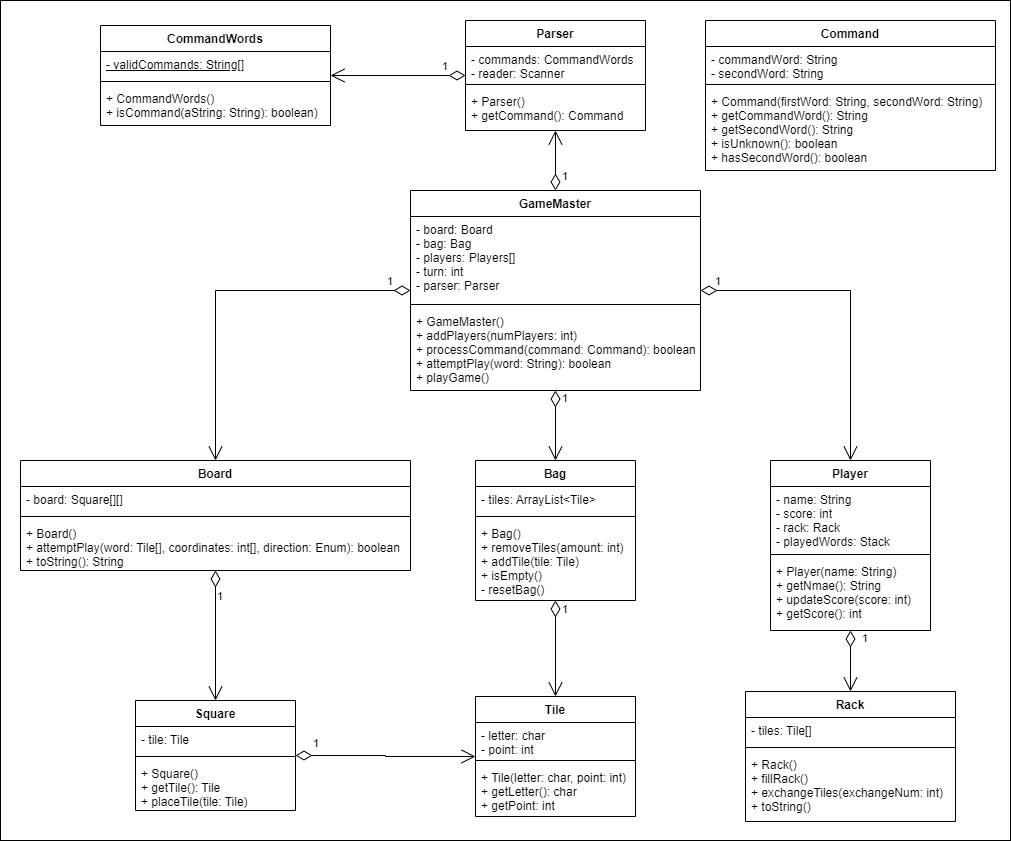

The diagram above was exported from draw.io. Its source (the exported page's mxGraphModel, read from the mxfile embedded in the PNG):
<mxGraphModel dx="1718" dy="593" grid="1" gridSize="10" guides="1" tooltips="1" connect="1" arrows="1" fold="1" page="1" pageScale="1" pageWidth="850" pageHeight="1100" math="0" shadow="0">
  <root>
    <mxCell id="0" />
    <mxCell id="1" parent="0" />
    <mxCell id="_NDRWsEpgLlSJMD4c0Te-43" value="" style="html=1;" parent="1" vertex="1">
      <mxGeometry x="-80" y="130" width="1010" height="840" as="geometry" />
    </mxCell>
    <mxCell id="_NDRWsEpgLlSJMD4c0Te-1" value="GameMaster" style="swimlane;fontStyle=1;align=center;verticalAlign=top;childLayout=stackLayout;horizontal=1;startSize=26;horizontalStack=0;resizeParent=1;resizeParentMax=0;resizeLast=0;collapsible=1;marginBottom=0;" parent="1" vertex="1">
      <mxGeometry x="330" y="320" width="290" height="200" as="geometry" />
    </mxCell>
    <mxCell id="_NDRWsEpgLlSJMD4c0Te-2" value="- board: Board&#10;- bag: Bag&#10;- players: Players[]&#10;- turn: int&#10;- parser: Parser" style="text;strokeColor=none;fillColor=none;align=left;verticalAlign=top;spacingLeft=4;spacingRight=4;overflow=hidden;rotatable=0;points=[[0,0.5],[1,0.5]];portConstraint=eastwest;" parent="_NDRWsEpgLlSJMD4c0Te-1" vertex="1">
      <mxGeometry y="26" width="290" height="84" as="geometry" />
    </mxCell>
    <mxCell id="_NDRWsEpgLlSJMD4c0Te-3" value="" style="line;strokeWidth=1;fillColor=none;align=left;verticalAlign=middle;spacingTop=-1;spacingLeft=3;spacingRight=3;rotatable=0;labelPosition=right;points=[];portConstraint=eastwest;strokeColor=inherit;" parent="_NDRWsEpgLlSJMD4c0Te-1" vertex="1">
      <mxGeometry y="110" width="290" height="8" as="geometry" />
    </mxCell>
    <mxCell id="_NDRWsEpgLlSJMD4c0Te-4" value="+ GameMaster()&#10;+ addPlayers(numPlayers: int)&#10;+ processCommand(command: Command): boolean&#10;+ attemptPlay(word: String): boolean&#10;+ playGame()" style="text;strokeColor=none;fillColor=none;align=left;verticalAlign=top;spacingLeft=4;spacingRight=4;overflow=hidden;rotatable=0;points=[[0,0.5],[1,0.5]];portConstraint=eastwest;" parent="_NDRWsEpgLlSJMD4c0Te-1" vertex="1">
      <mxGeometry y="118" width="290" height="82" as="geometry" />
    </mxCell>
    <mxCell id="_NDRWsEpgLlSJMD4c0Te-9" value="Board" style="swimlane;fontStyle=1;align=center;verticalAlign=top;childLayout=stackLayout;horizontal=1;startSize=26;horizontalStack=0;resizeParent=1;resizeParentMax=0;resizeLast=0;collapsible=1;marginBottom=0;" parent="1" vertex="1">
      <mxGeometry x="-60" y="590" width="390" height="110" as="geometry" />
    </mxCell>
    <mxCell id="_NDRWsEpgLlSJMD4c0Te-10" value="- board: Square[][]" style="text;strokeColor=none;fillColor=none;align=left;verticalAlign=top;spacingLeft=4;spacingRight=4;overflow=hidden;rotatable=0;points=[[0,0.5],[1,0.5]];portConstraint=eastwest;" parent="_NDRWsEpgLlSJMD4c0Te-9" vertex="1">
      <mxGeometry y="26" width="390" height="26" as="geometry" />
    </mxCell>
    <mxCell id="_NDRWsEpgLlSJMD4c0Te-11" value="" style="line;strokeWidth=1;fillColor=none;align=left;verticalAlign=middle;spacingTop=-1;spacingLeft=3;spacingRight=3;rotatable=0;labelPosition=right;points=[];portConstraint=eastwest;strokeColor=inherit;" parent="_NDRWsEpgLlSJMD4c0Te-9" vertex="1">
      <mxGeometry y="52" width="390" height="8" as="geometry" />
    </mxCell>
    <mxCell id="_NDRWsEpgLlSJMD4c0Te-12" value="+ Board()&#10;+ attemptPlay(word: Tile[], coordinates: int[], direction: Enum): boolean&#10;+ toString(): String" style="text;strokeColor=none;fillColor=none;align=left;verticalAlign=top;spacingLeft=4;spacingRight=4;overflow=hidden;rotatable=0;points=[[0,0.5],[1,0.5]];portConstraint=eastwest;" parent="_NDRWsEpgLlSJMD4c0Te-9" vertex="1">
      <mxGeometry y="60" width="390" height="50" as="geometry" />
    </mxCell>
    <mxCell id="_NDRWsEpgLlSJMD4c0Te-13" value="Bag" style="swimlane;fontStyle=1;align=center;verticalAlign=top;childLayout=stackLayout;horizontal=1;startSize=26;horizontalStack=0;resizeParent=1;resizeParentMax=0;resizeLast=0;collapsible=1;marginBottom=0;" parent="1" vertex="1">
      <mxGeometry x="395" y="590" width="160" height="140" as="geometry" />
    </mxCell>
    <mxCell id="_NDRWsEpgLlSJMD4c0Te-14" value="- tiles: ArrayList&lt;Tile&gt;" style="text;strokeColor=none;fillColor=none;align=left;verticalAlign=top;spacingLeft=4;spacingRight=4;overflow=hidden;rotatable=0;points=[[0,0.5],[1,0.5]];portConstraint=eastwest;" parent="_NDRWsEpgLlSJMD4c0Te-13" vertex="1">
      <mxGeometry y="26" width="160" height="26" as="geometry" />
    </mxCell>
    <mxCell id="_NDRWsEpgLlSJMD4c0Te-15" value="" style="line;strokeWidth=1;fillColor=none;align=left;verticalAlign=middle;spacingTop=-1;spacingLeft=3;spacingRight=3;rotatable=0;labelPosition=right;points=[];portConstraint=eastwest;strokeColor=inherit;" parent="_NDRWsEpgLlSJMD4c0Te-13" vertex="1">
      <mxGeometry y="52" width="160" height="8" as="geometry" />
    </mxCell>
    <mxCell id="_NDRWsEpgLlSJMD4c0Te-16" value="+ Bag()&#10;+ removeTiles(amount: int)&#10;+ addTile(tile: Tile)&#10;+ isEmpty()&#10;- resetBag()" style="text;strokeColor=none;fillColor=none;align=left;verticalAlign=top;spacingLeft=4;spacingRight=4;overflow=hidden;rotatable=0;points=[[0,0.5],[1,0.5]];portConstraint=eastwest;" parent="_NDRWsEpgLlSJMD4c0Te-13" vertex="1">
      <mxGeometry y="60" width="160" height="80" as="geometry" />
    </mxCell>
    <mxCell id="_NDRWsEpgLlSJMD4c0Te-17" value="Square" style="swimlane;fontStyle=1;align=center;verticalAlign=top;childLayout=stackLayout;horizontal=1;startSize=26;horizontalStack=0;resizeParent=1;resizeParentMax=0;resizeLast=0;collapsible=1;marginBottom=0;" parent="1" vertex="1">
      <mxGeometry x="55" y="830" width="160" height="110" as="geometry" />
    </mxCell>
    <mxCell id="_NDRWsEpgLlSJMD4c0Te-18" value="- tile: Tile" style="text;strokeColor=none;fillColor=none;align=left;verticalAlign=top;spacingLeft=4;spacingRight=4;overflow=hidden;rotatable=0;points=[[0,0.5],[1,0.5]];portConstraint=eastwest;" parent="_NDRWsEpgLlSJMD4c0Te-17" vertex="1">
      <mxGeometry y="26" width="160" height="26" as="geometry" />
    </mxCell>
    <mxCell id="_NDRWsEpgLlSJMD4c0Te-19" value="" style="line;strokeWidth=1;fillColor=none;align=left;verticalAlign=middle;spacingTop=-1;spacingLeft=3;spacingRight=3;rotatable=0;labelPosition=right;points=[];portConstraint=eastwest;strokeColor=inherit;" parent="_NDRWsEpgLlSJMD4c0Te-17" vertex="1">
      <mxGeometry y="52" width="160" height="8" as="geometry" />
    </mxCell>
    <mxCell id="_NDRWsEpgLlSJMD4c0Te-20" value="+ Square()&#10;+ getTile(): Tile&#10;+ placeTile(tile: Tile)" style="text;strokeColor=none;fillColor=none;align=left;verticalAlign=top;spacingLeft=4;spacingRight=4;overflow=hidden;rotatable=0;points=[[0,0.5],[1,0.5]];portConstraint=eastwest;" parent="_NDRWsEpgLlSJMD4c0Te-17" vertex="1">
      <mxGeometry y="60" width="160" height="50" as="geometry" />
    </mxCell>
    <mxCell id="_NDRWsEpgLlSJMD4c0Te-21" value="Tile" style="swimlane;fontStyle=1;align=center;verticalAlign=top;childLayout=stackLayout;horizontal=1;startSize=26;horizontalStack=0;resizeParent=1;resizeParentMax=0;resizeLast=0;collapsible=1;marginBottom=0;" parent="1" vertex="1">
      <mxGeometry x="395" y="826" width="160" height="120" as="geometry" />
    </mxCell>
    <mxCell id="_NDRWsEpgLlSJMD4c0Te-22" value="- letter: char&#10;- point: int" style="text;strokeColor=none;fillColor=none;align=left;verticalAlign=top;spacingLeft=4;spacingRight=4;overflow=hidden;rotatable=0;points=[[0,0.5],[1,0.5]];portConstraint=eastwest;" parent="_NDRWsEpgLlSJMD4c0Te-21" vertex="1">
      <mxGeometry y="26" width="160" height="34" as="geometry" />
    </mxCell>
    <mxCell id="_NDRWsEpgLlSJMD4c0Te-23" value="" style="line;strokeWidth=1;fillColor=none;align=left;verticalAlign=middle;spacingTop=-1;spacingLeft=3;spacingRight=3;rotatable=0;labelPosition=right;points=[];portConstraint=eastwest;strokeColor=inherit;" parent="_NDRWsEpgLlSJMD4c0Te-21" vertex="1">
      <mxGeometry y="60" width="160" height="8" as="geometry" />
    </mxCell>
    <mxCell id="_NDRWsEpgLlSJMD4c0Te-24" value="+ Tile(letter: char, point: int)&#10;+ getLetter(): char&#10;+ getPoint: int" style="text;strokeColor=none;fillColor=none;align=left;verticalAlign=top;spacingLeft=4;spacingRight=4;overflow=hidden;rotatable=0;points=[[0,0.5],[1,0.5]];portConstraint=eastwest;" parent="_NDRWsEpgLlSJMD4c0Te-21" vertex="1">
      <mxGeometry y="68" width="160" height="52" as="geometry" />
    </mxCell>
    <mxCell id="_NDRWsEpgLlSJMD4c0Te-25" value="Player" style="swimlane;fontStyle=1;align=center;verticalAlign=top;childLayout=stackLayout;horizontal=1;startSize=26;horizontalStack=0;resizeParent=1;resizeParentMax=0;resizeLast=0;collapsible=1;marginBottom=0;" parent="1" vertex="1">
      <mxGeometry x="690" y="590" width="160" height="170" as="geometry" />
    </mxCell>
    <mxCell id="_NDRWsEpgLlSJMD4c0Te-26" value="- name: String&#10;- score: int&#10;- rack: Rack&#10;- playedWords: Stack" style="text;strokeColor=none;fillColor=none;align=left;verticalAlign=top;spacingLeft=4;spacingRight=4;overflow=hidden;rotatable=0;points=[[0,0.5],[1,0.5]];portConstraint=eastwest;" parent="_NDRWsEpgLlSJMD4c0Te-25" vertex="1">
      <mxGeometry y="26" width="160" height="64" as="geometry" />
    </mxCell>
    <mxCell id="_NDRWsEpgLlSJMD4c0Te-27" value="" style="line;strokeWidth=1;fillColor=none;align=left;verticalAlign=middle;spacingTop=-1;spacingLeft=3;spacingRight=3;rotatable=0;labelPosition=right;points=[];portConstraint=eastwest;strokeColor=inherit;" parent="_NDRWsEpgLlSJMD4c0Te-25" vertex="1">
      <mxGeometry y="90" width="160" height="8" as="geometry" />
    </mxCell>
    <mxCell id="_NDRWsEpgLlSJMD4c0Te-28" value="+ Player(name: String)&#10;+ getNmae(): String&#10;+ updateScore(score: int)&#10;+ getScore(): int" style="text;strokeColor=none;fillColor=none;align=left;verticalAlign=top;spacingLeft=4;spacingRight=4;overflow=hidden;rotatable=0;points=[[0,0.5],[1,0.5]];portConstraint=eastwest;" parent="_NDRWsEpgLlSJMD4c0Te-25" vertex="1">
      <mxGeometry y="98" width="160" height="72" as="geometry" />
    </mxCell>
    <mxCell id="_NDRWsEpgLlSJMD4c0Te-29" value="Rack" style="swimlane;fontStyle=1;align=center;verticalAlign=top;childLayout=stackLayout;horizontal=1;startSize=26;horizontalStack=0;resizeParent=1;resizeParentMax=0;resizeLast=0;collapsible=1;marginBottom=0;" parent="1" vertex="1">
      <mxGeometry x="665" y="821" width="210" height="130" as="geometry" />
    </mxCell>
    <mxCell id="_NDRWsEpgLlSJMD4c0Te-30" value="- tiles: Tile[]" style="text;strokeColor=none;fillColor=none;align=left;verticalAlign=top;spacingLeft=4;spacingRight=4;overflow=hidden;rotatable=0;points=[[0,0.5],[1,0.5]];portConstraint=eastwest;" parent="_NDRWsEpgLlSJMD4c0Te-29" vertex="1">
      <mxGeometry y="26" width="210" height="26" as="geometry" />
    </mxCell>
    <mxCell id="_NDRWsEpgLlSJMD4c0Te-31" value="" style="line;strokeWidth=1;fillColor=none;align=left;verticalAlign=middle;spacingTop=-1;spacingLeft=3;spacingRight=3;rotatable=0;labelPosition=right;points=[];portConstraint=eastwest;strokeColor=inherit;" parent="_NDRWsEpgLlSJMD4c0Te-29" vertex="1">
      <mxGeometry y="52" width="210" height="8" as="geometry" />
    </mxCell>
    <mxCell id="_NDRWsEpgLlSJMD4c0Te-32" value="+ Rack()&#10;+ fillRack()&#10;+ exchangeTiles(exchangeNum: int)&#10;+ toString()" style="text;strokeColor=none;fillColor=none;align=left;verticalAlign=top;spacingLeft=4;spacingRight=4;overflow=hidden;rotatable=0;points=[[0,0.5],[1,0.5]];portConstraint=eastwest;" parent="_NDRWsEpgLlSJMD4c0Te-29" vertex="1">
      <mxGeometry y="60" width="210" height="70" as="geometry" />
    </mxCell>
    <mxCell id="_NDRWsEpgLlSJMD4c0Te-33" value="1" style="endArrow=open;html=1;endSize=12;startArrow=diamondThin;startSize=14;startFill=0;edgeStyle=orthogonalEdgeStyle;align=left;verticalAlign=bottom;rounded=0;" parent="1" source="_NDRWsEpgLlSJMD4c0Te-1" target="_NDRWsEpgLlSJMD4c0Te-9" edge="1">
      <mxGeometry x="-0.8619" relative="1" as="geometry">
        <mxPoint x="190" y="700" as="sourcePoint" />
        <mxPoint x="350" y="700" as="targetPoint" />
        <mxPoint as="offset" />
        <Array as="points">
          <mxPoint x="135" y="420" />
        </Array>
      </mxGeometry>
    </mxCell>
    <mxCell id="_NDRWsEpgLlSJMD4c0Te-34" value="1" style="endArrow=open;html=1;endSize=12;startArrow=diamondThin;startSize=14;startFill=0;edgeStyle=orthogonalEdgeStyle;align=left;verticalAlign=bottom;rounded=0;" parent="1" source="_NDRWsEpgLlSJMD4c0Te-1" target="_NDRWsEpgLlSJMD4c0Te-13" edge="1">
      <mxGeometry x="-0.5273" y="5" relative="1" as="geometry">
        <mxPoint x="280" y="550" as="sourcePoint" />
        <mxPoint x="440" y="550" as="targetPoint" />
        <mxPoint as="offset" />
      </mxGeometry>
    </mxCell>
    <mxCell id="_NDRWsEpgLlSJMD4c0Te-35" value="1" style="endArrow=open;html=1;endSize=12;startArrow=diamondThin;startSize=14;startFill=0;edgeStyle=orthogonalEdgeStyle;align=left;verticalAlign=bottom;rounded=0;" parent="1" source="_NDRWsEpgLlSJMD4c0Te-1" target="_NDRWsEpgLlSJMD4c0Te-25" edge="1">
      <mxGeometry x="-0.9185" relative="1" as="geometry">
        <mxPoint x="450" y="460" as="sourcePoint" />
        <mxPoint x="610" y="460" as="targetPoint" />
        <mxPoint as="offset" />
      </mxGeometry>
    </mxCell>
    <mxCell id="_NDRWsEpgLlSJMD4c0Te-36" value="1" style="endArrow=open;html=1;endSize=12;startArrow=diamondThin;startSize=14;startFill=0;edgeStyle=orthogonalEdgeStyle;align=left;verticalAlign=bottom;rounded=0;" parent="1" source="_NDRWsEpgLlSJMD4c0Te-25" target="_NDRWsEpgLlSJMD4c0Te-29" edge="1">
      <mxGeometry x="-0.4583" y="10" relative="1" as="geometry">
        <mxPoint x="530" y="680" as="sourcePoint" />
        <mxPoint x="690" y="680" as="targetPoint" />
        <mxPoint as="offset" />
      </mxGeometry>
    </mxCell>
    <mxCell id="_NDRWsEpgLlSJMD4c0Te-40" value="1" style="endArrow=open;html=1;endSize=12;startArrow=diamondThin;startSize=14;startFill=0;edgeStyle=orthogonalEdgeStyle;align=left;verticalAlign=bottom;rounded=0;" parent="1" source="_NDRWsEpgLlSJMD4c0Te-13" target="_NDRWsEpgLlSJMD4c0Te-21" edge="1">
      <mxGeometry x="-0.6226" y="5" relative="1" as="geometry">
        <mxPoint x="410" y="770" as="sourcePoint" />
        <mxPoint x="570" y="770" as="targetPoint" />
        <mxPoint as="offset" />
      </mxGeometry>
    </mxCell>
    <mxCell id="_NDRWsEpgLlSJMD4c0Te-41" value="1" style="endArrow=open;html=1;endSize=12;startArrow=diamondThin;startSize=14;startFill=0;edgeStyle=orthogonalEdgeStyle;align=left;verticalAlign=bottom;rounded=0;" parent="1" source="_NDRWsEpgLlSJMD4c0Te-9" target="_NDRWsEpgLlSJMD4c0Te-17" edge="1">
      <mxGeometry x="-0.4545" relative="1" as="geometry">
        <mxPoint x="320" y="750" as="sourcePoint" />
        <mxPoint x="480" y="750" as="targetPoint" />
        <mxPoint as="offset" />
      </mxGeometry>
    </mxCell>
    <mxCell id="_NDRWsEpgLlSJMD4c0Te-42" value="1" style="endArrow=open;html=1;endSize=12;startArrow=diamondThin;startSize=14;startFill=0;edgeStyle=orthogonalEdgeStyle;align=left;verticalAlign=bottom;rounded=0;" parent="1" source="_NDRWsEpgLlSJMD4c0Te-17" target="_NDRWsEpgLlSJMD4c0Te-21" edge="1">
      <mxGeometry x="-0.8261" y="3" relative="1" as="geometry">
        <mxPoint x="240" y="850" as="sourcePoint" />
        <mxPoint x="400" y="850" as="targetPoint" />
        <mxPoint as="offset" />
      </mxGeometry>
    </mxCell>
    <mxCell id="DdKD6Whof1czNqlSxcWp-1" value="Parser" style="swimlane;fontStyle=1;align=center;verticalAlign=top;childLayout=stackLayout;horizontal=1;startSize=26;horizontalStack=0;resizeParent=1;resizeParentMax=0;resizeLast=0;collapsible=1;marginBottom=0;" parent="1" vertex="1">
      <mxGeometry x="385" y="150" width="180" height="110" as="geometry" />
    </mxCell>
    <mxCell id="DdKD6Whof1czNqlSxcWp-2" value="- commands: CommandWords&#10;- reader: Scanner" style="text;strokeColor=none;fillColor=none;align=left;verticalAlign=top;spacingLeft=4;spacingRight=4;overflow=hidden;rotatable=0;points=[[0,0.5],[1,0.5]];portConstraint=eastwest;" parent="DdKD6Whof1czNqlSxcWp-1" vertex="1">
      <mxGeometry y="26" width="180" height="34" as="geometry" />
    </mxCell>
    <mxCell id="DdKD6Whof1czNqlSxcWp-3" value="" style="line;strokeWidth=1;fillColor=none;align=left;verticalAlign=middle;spacingTop=-1;spacingLeft=3;spacingRight=3;rotatable=0;labelPosition=right;points=[];portConstraint=eastwest;strokeColor=inherit;" parent="DdKD6Whof1czNqlSxcWp-1" vertex="1">
      <mxGeometry y="60" width="180" height="8" as="geometry" />
    </mxCell>
    <mxCell id="DdKD6Whof1czNqlSxcWp-4" value="+ Parser()&#10;+ getCommand(): Command" style="text;strokeColor=none;fillColor=none;align=left;verticalAlign=top;spacingLeft=4;spacingRight=4;overflow=hidden;rotatable=0;points=[[0,0.5],[1,0.5]];portConstraint=eastwest;" parent="DdKD6Whof1czNqlSxcWp-1" vertex="1">
      <mxGeometry y="68" width="180" height="42" as="geometry" />
    </mxCell>
    <mxCell id="DdKD6Whof1czNqlSxcWp-5" value="CommandWords" style="swimlane;fontStyle=1;align=center;verticalAlign=top;childLayout=stackLayout;horizontal=1;startSize=26;horizontalStack=0;resizeParent=1;resizeParentMax=0;resizeLast=0;collapsible=1;marginBottom=0;" parent="1" vertex="1">
      <mxGeometry x="20" y="155" width="230" height="100" as="geometry" />
    </mxCell>
    <mxCell id="DdKD6Whof1czNqlSxcWp-6" value="&lt;u&gt;- validCommands: String[]&lt;/u&gt;" style="text;strokeColor=none;fillColor=none;align=left;verticalAlign=top;spacingLeft=4;spacingRight=4;overflow=hidden;rotatable=0;points=[[0,0.5],[1,0.5]];portConstraint=eastwest;html=1;" parent="DdKD6Whof1czNqlSxcWp-5" vertex="1">
      <mxGeometry y="26" width="230" height="26" as="geometry" />
    </mxCell>
    <mxCell id="DdKD6Whof1czNqlSxcWp-7" value="" style="line;strokeWidth=1;fillColor=none;align=left;verticalAlign=middle;spacingTop=-1;spacingLeft=3;spacingRight=3;rotatable=0;labelPosition=right;points=[];portConstraint=eastwest;strokeColor=inherit;" parent="DdKD6Whof1czNqlSxcWp-5" vertex="1">
      <mxGeometry y="52" width="230" height="8" as="geometry" />
    </mxCell>
    <mxCell id="DdKD6Whof1czNqlSxcWp-8" value="+ CommandWords()&#10;+ isCommand(aString: String): boolean)" style="text;strokeColor=none;fillColor=none;align=left;verticalAlign=top;spacingLeft=4;spacingRight=4;overflow=hidden;rotatable=0;points=[[0,0.5],[1,0.5]];portConstraint=eastwest;" parent="DdKD6Whof1czNqlSxcWp-5" vertex="1">
      <mxGeometry y="60" width="230" height="40" as="geometry" />
    </mxCell>
    <mxCell id="DdKD6Whof1czNqlSxcWp-9" value="Command" style="swimlane;fontStyle=1;align=center;verticalAlign=top;childLayout=stackLayout;horizontal=1;startSize=26;horizontalStack=0;resizeParent=1;resizeParentMax=0;resizeLast=0;collapsible=1;marginBottom=0;" parent="1" vertex="1">
      <mxGeometry x="625" y="150" width="290" height="150" as="geometry" />
    </mxCell>
    <mxCell id="DdKD6Whof1czNqlSxcWp-10" value="- commandWord: String&#10;- secondWord: String" style="text;strokeColor=none;fillColor=none;align=left;verticalAlign=top;spacingLeft=4;spacingRight=4;overflow=hidden;rotatable=0;points=[[0,0.5],[1,0.5]];portConstraint=eastwest;" parent="DdKD6Whof1czNqlSxcWp-9" vertex="1">
      <mxGeometry y="26" width="290" height="34" as="geometry" />
    </mxCell>
    <mxCell id="DdKD6Whof1czNqlSxcWp-11" value="" style="line;strokeWidth=1;fillColor=none;align=left;verticalAlign=middle;spacingTop=-1;spacingLeft=3;spacingRight=3;rotatable=0;labelPosition=right;points=[];portConstraint=eastwest;strokeColor=inherit;" parent="DdKD6Whof1czNqlSxcWp-9" vertex="1">
      <mxGeometry y="60" width="290" height="8" as="geometry" />
    </mxCell>
    <mxCell id="DdKD6Whof1czNqlSxcWp-12" value="+ Command(firstWord: String, secondWord: String)&#10;+ getCommandWord(): String&#10;+ getSecondWord(): String&#10;+ isUnknown(): boolean&#10;+ hasSecondWord(): boolean" style="text;strokeColor=none;fillColor=none;align=left;verticalAlign=top;spacingLeft=4;spacingRight=4;overflow=hidden;rotatable=0;points=[[0,0.5],[1,0.5]];portConstraint=eastwest;" parent="DdKD6Whof1czNqlSxcWp-9" vertex="1">
      <mxGeometry y="68" width="290" height="82" as="geometry" />
    </mxCell>
    <mxCell id="OGVIo1yhkweE6xSq_iLl-1" value="1" style="endArrow=open;html=1;endSize=12;startArrow=diamondThin;startSize=14;startFill=0;edgeStyle=orthogonalEdgeStyle;align=left;verticalAlign=bottom;rounded=0;" parent="1" source="_NDRWsEpgLlSJMD4c0Te-1" target="DdKD6Whof1czNqlSxcWp-1" edge="1">
      <mxGeometry x="-0.8182" y="-5" relative="1" as="geometry">
        <mxPoint x="410" y="440" as="sourcePoint" />
        <mxPoint x="570" y="440" as="targetPoint" />
        <mxPoint as="offset" />
      </mxGeometry>
    </mxCell>
    <mxCell id="OGVIo1yhkweE6xSq_iLl-2" value="1" style="endArrow=open;html=1;endSize=12;startArrow=diamondThin;startSize=14;startFill=0;edgeStyle=orthogonalEdgeStyle;align=left;verticalAlign=bottom;rounded=0;" parent="1" source="DdKD6Whof1czNqlSxcWp-1" target="DdKD6Whof1czNqlSxcWp-5" edge="1">
      <mxGeometry x="-0.6296" relative="1" as="geometry">
        <mxPoint x="410" y="490" as="sourcePoint" />
        <mxPoint x="570" y="490" as="targetPoint" />
        <mxPoint as="offset" />
      </mxGeometry>
    </mxCell>
  </root>
</mxGraphModel>